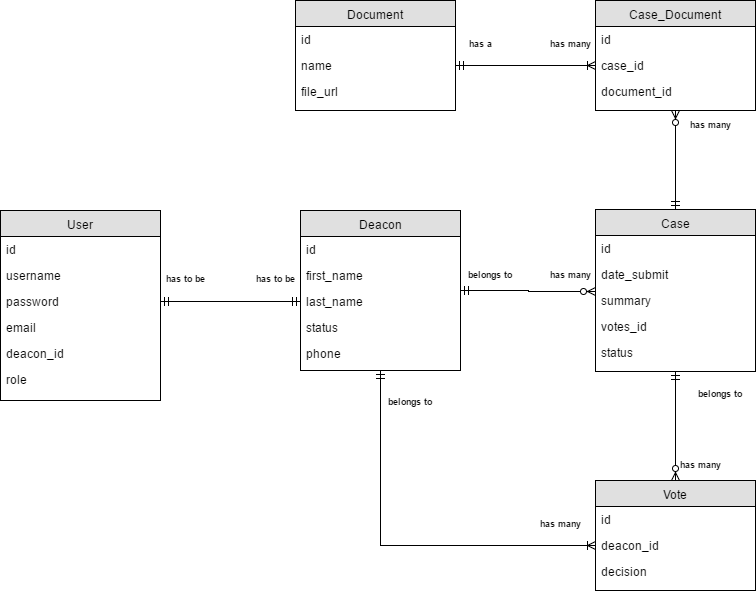

The diagram above was exported from draw.io. Its source (the exported page's mxGraphModel, read from the mxfile embedded in the PNG):
<mxGraphModel dx="2466" dy="1105" grid="1" gridSize="10" guides="1" tooltips="1" connect="1" arrows="1" fold="1" page="0" pageScale="1" pageWidth="1169" pageHeight="826" background="#ffffff" math="0" shadow="0">
  <root>
    <mxCell id="0" style=";html=1;" />
    <mxCell id="1" style=";html=1;" parent="0" />
    <mxCell id="39" value="User" style="swimlane;html=1;fontStyle=0;childLayout=stackLayout;horizontal=1;startSize=26;fillColor=#e0e0e0;horizontalStack=0;resizeParent=1;resizeLast=0;collapsible=1;marginBottom=0;swimlaneFillColor=#ffffff;align=center;" vertex="1" parent="1">
      <mxGeometry x="-25" y="450" width="160" height="190" as="geometry" />
    </mxCell>
    <mxCell id="40" value="id" style="text;html=1;strokeColor=none;fillColor=none;spacingLeft=4;spacingRight=4;whiteSpace=wrap;overflow=hidden;rotatable=0;points=[[0,0.5],[1,0.5]];portConstraint=eastwest;" vertex="1" parent="39">
      <mxGeometry y="26" width="160" height="26" as="geometry" />
    </mxCell>
    <mxCell id="41" value="username" style="text;html=1;strokeColor=none;fillColor=none;spacingLeft=4;spacingRight=4;whiteSpace=wrap;overflow=hidden;rotatable=0;points=[[0,0.5],[1,0.5]];portConstraint=eastwest;" vertex="1" parent="39">
      <mxGeometry y="52" width="160" height="26" as="geometry" />
    </mxCell>
    <mxCell id="42" value="password" style="text;html=1;strokeColor=none;fillColor=none;spacingLeft=4;spacingRight=4;whiteSpace=wrap;overflow=hidden;rotatable=0;points=[[0,0.5],[1,0.5]];portConstraint=eastwest;" vertex="1" parent="39">
      <mxGeometry y="78" width="160" height="26" as="geometry" />
    </mxCell>
    <mxCell id="45" value="email" style="text;html=1;strokeColor=none;fillColor=none;spacingLeft=4;spacingRight=4;whiteSpace=wrap;overflow=hidden;rotatable=0;points=[[0,0.5],[1,0.5]];portConstraint=eastwest;" vertex="1" parent="39">
      <mxGeometry y="104" width="160" height="26" as="geometry" />
    </mxCell>
    <mxCell id="46" value="deacon_id" style="text;html=1;strokeColor=none;fillColor=none;spacingLeft=4;spacingRight=4;whiteSpace=wrap;overflow=hidden;rotatable=0;points=[[0,0.5],[1,0.5]];portConstraint=eastwest;" vertex="1" parent="39">
      <mxGeometry y="130" width="160" height="26" as="geometry" />
    </mxCell>
    <mxCell id="47" value="role" style="text;html=1;strokeColor=none;fillColor=none;spacingLeft=4;spacingRight=4;whiteSpace=wrap;overflow=hidden;rotatable=0;points=[[0,0.5],[1,0.5]];portConstraint=eastwest;" vertex="1" parent="39">
      <mxGeometry y="156" width="160" height="26" as="geometry" />
    </mxCell>
    <mxCell id="95" style="edgeStyle=orthogonalEdgeStyle;rounded=0;html=1;entryX=0;entryY=0.154;entryPerimeter=0;startArrow=ERmandOne;startFill=0;endArrow=ERzeroToMany;endFill=1;jettySize=auto;orthogonalLoop=1;" edge="1" parent="1" source="49" target="59">
      <mxGeometry relative="1" as="geometry" />
    </mxCell>
    <mxCell id="49" value="Deacon" style="swimlane;html=1;fontStyle=0;childLayout=stackLayout;horizontal=1;startSize=26;fillColor=#e0e0e0;horizontalStack=0;resizeParent=1;resizeLast=0;collapsible=1;marginBottom=0;swimlaneFillColor=#ffffff;align=center;" vertex="1" parent="1">
      <mxGeometry x="275" y="450" width="160" height="160" as="geometry" />
    </mxCell>
    <mxCell id="50" value="id" style="text;html=1;strokeColor=none;fillColor=none;spacingLeft=4;spacingRight=4;whiteSpace=wrap;overflow=hidden;rotatable=0;points=[[0,0.5],[1,0.5]];portConstraint=eastwest;" vertex="1" parent="49">
      <mxGeometry y="26" width="160" height="26" as="geometry" />
    </mxCell>
    <mxCell id="51" value="first_name" style="text;html=1;strokeColor=none;fillColor=none;spacingLeft=4;spacingRight=4;whiteSpace=wrap;overflow=hidden;rotatable=0;points=[[0,0.5],[1,0.5]];portConstraint=eastwest;" vertex="1" parent="49">
      <mxGeometry y="52" width="160" height="26" as="geometry" />
    </mxCell>
    <mxCell id="52" value="last_name" style="text;html=1;strokeColor=none;fillColor=none;spacingLeft=4;spacingRight=4;whiteSpace=wrap;overflow=hidden;rotatable=0;points=[[0,0.5],[1,0.5]];portConstraint=eastwest;" vertex="1" parent="49">
      <mxGeometry y="78" width="160" height="26" as="geometry" />
    </mxCell>
    <mxCell id="53" value="status" style="text;html=1;strokeColor=none;fillColor=none;spacingLeft=4;spacingRight=4;whiteSpace=wrap;overflow=hidden;rotatable=0;points=[[0,0.5],[1,0.5]];portConstraint=eastwest;" vertex="1" parent="49">
      <mxGeometry y="104" width="160" height="26" as="geometry" />
    </mxCell>
    <mxCell id="54" value="phone" style="text;html=1;strokeColor=none;fillColor=none;spacingLeft=4;spacingRight=4;whiteSpace=wrap;overflow=hidden;rotatable=0;points=[[0,0.5],[1,0.5]];portConstraint=eastwest;" vertex="1" parent="49">
      <mxGeometry y="130" width="160" height="26" as="geometry" />
    </mxCell>
    <mxCell id="96" style="edgeStyle=orthogonalEdgeStyle;rounded=0;html=1;startArrow=ERmandOne;startFill=0;endArrow=ERzeroToMany;endFill=1;jettySize=auto;orthogonalLoop=1;" edge="1" parent="1" source="56" target="63">
      <mxGeometry relative="1" as="geometry" />
    </mxCell>
    <mxCell id="99" style="edgeStyle=orthogonalEdgeStyle;rounded=0;html=1;entryX=0.5;entryY=1;startArrow=ERmandOne;startFill=0;endArrow=ERzeroToMany;endFill=1;jettySize=auto;orthogonalLoop=1;" edge="1" parent="1" source="56" target="70">
      <mxGeometry relative="1" as="geometry" />
    </mxCell>
    <mxCell id="56" value="Case" style="swimlane;html=1;fontStyle=0;childLayout=stackLayout;horizontal=1;startSize=26;fillColor=#e0e0e0;horizontalStack=0;resizeParent=1;resizeLast=0;collapsible=1;marginBottom=0;swimlaneFillColor=#ffffff;align=center;" vertex="1" parent="1">
      <mxGeometry x="570" y="449" width="160" height="162" as="geometry" />
    </mxCell>
    <mxCell id="57" value="id" style="text;html=1;strokeColor=none;fillColor=none;spacingLeft=4;spacingRight=4;whiteSpace=wrap;overflow=hidden;rotatable=0;points=[[0,0.5],[1,0.5]];portConstraint=eastwest;" vertex="1" parent="56">
      <mxGeometry y="26" width="160" height="26" as="geometry" />
    </mxCell>
    <mxCell id="58" value="date_submit" style="text;html=1;strokeColor=none;fillColor=none;spacingLeft=4;spacingRight=4;whiteSpace=wrap;overflow=hidden;rotatable=0;points=[[0,0.5],[1,0.5]];portConstraint=eastwest;" vertex="1" parent="56">
      <mxGeometry y="52" width="160" height="26" as="geometry" />
    </mxCell>
    <mxCell id="59" value="summary" style="text;html=1;strokeColor=none;fillColor=none;spacingLeft=4;spacingRight=4;whiteSpace=wrap;overflow=hidden;rotatable=0;points=[[0,0.5],[1,0.5]];portConstraint=eastwest;" vertex="1" parent="56">
      <mxGeometry y="78" width="160" height="26" as="geometry" />
    </mxCell>
    <mxCell id="60" value="votes_id" style="text;html=1;strokeColor=none;fillColor=none;spacingLeft=4;spacingRight=4;whiteSpace=wrap;overflow=hidden;rotatable=0;points=[[0,0.5],[1,0.5]];portConstraint=eastwest;" vertex="1" parent="56">
      <mxGeometry y="104" width="160" height="26" as="geometry" />
    </mxCell>
    <mxCell id="61" value="status" style="text;html=1;strokeColor=none;fillColor=none;spacingLeft=4;spacingRight=4;whiteSpace=wrap;overflow=hidden;rotatable=0;points=[[0,0.5],[1,0.5]];portConstraint=eastwest;" vertex="1" parent="56">
      <mxGeometry y="130" width="160" height="26" as="geometry" />
    </mxCell>
    <mxCell id="63" value="Vote" style="swimlane;html=1;fontStyle=0;childLayout=stackLayout;horizontal=1;startSize=26;fillColor=#e0e0e0;horizontalStack=0;resizeParent=1;resizeLast=0;collapsible=1;marginBottom=0;swimlaneFillColor=#ffffff;align=center;" vertex="1" parent="1">
      <mxGeometry x="570" y="720" width="160" height="110" as="geometry" />
    </mxCell>
    <mxCell id="64" value="id" style="text;html=1;strokeColor=none;fillColor=none;spacingLeft=4;spacingRight=4;whiteSpace=wrap;overflow=hidden;rotatable=0;points=[[0,0.5],[1,0.5]];portConstraint=eastwest;" vertex="1" parent="63">
      <mxGeometry y="26" width="160" height="26" as="geometry" />
    </mxCell>
    <mxCell id="65" value="deacon_id" style="text;html=1;strokeColor=none;fillColor=none;spacingLeft=4;spacingRight=4;whiteSpace=wrap;overflow=hidden;rotatable=0;points=[[0,0.5],[1,0.5]];portConstraint=eastwest;" vertex="1" parent="63">
      <mxGeometry y="52" width="160" height="26" as="geometry" />
    </mxCell>
    <mxCell id="66" value="decision" style="text;html=1;strokeColor=none;fillColor=none;spacingLeft=4;spacingRight=4;whiteSpace=wrap;overflow=hidden;rotatable=0;points=[[0,0.5],[1,0.5]];portConstraint=eastwest;" vertex="1" parent="63">
      <mxGeometry y="78" width="160" height="26" as="geometry" />
    </mxCell>
    <mxCell id="70" value="Case_Document" style="swimlane;html=1;fontStyle=0;childLayout=stackLayout;horizontal=1;startSize=26;fillColor=#e0e0e0;horizontalStack=0;resizeParent=1;resizeLast=0;collapsible=1;marginBottom=0;swimlaneFillColor=#ffffff;align=center;" vertex="1" parent="1">
      <mxGeometry x="570" y="240" width="160" height="110" as="geometry" />
    </mxCell>
    <mxCell id="71" value="id" style="text;html=1;strokeColor=none;fillColor=none;spacingLeft=4;spacingRight=4;whiteSpace=wrap;overflow=hidden;rotatable=0;points=[[0,0.5],[1,0.5]];portConstraint=eastwest;" vertex="1" parent="70">
      <mxGeometry y="26" width="160" height="26" as="geometry" />
    </mxCell>
    <mxCell id="72" value="case_id" style="text;html=1;strokeColor=none;fillColor=none;spacingLeft=4;spacingRight=4;whiteSpace=wrap;overflow=hidden;rotatable=0;points=[[0,0.5],[1,0.5]];portConstraint=eastwest;" vertex="1" parent="70">
      <mxGeometry y="52" width="160" height="26" as="geometry" />
    </mxCell>
    <mxCell id="73" value="document_id" style="text;html=1;strokeColor=none;fillColor=none;spacingLeft=4;spacingRight=4;whiteSpace=wrap;overflow=hidden;rotatable=0;points=[[0,0.5],[1,0.5]];portConstraint=eastwest;" vertex="1" parent="70">
      <mxGeometry y="78" width="160" height="26" as="geometry" />
    </mxCell>
    <mxCell id="74" value="Document" style="swimlane;html=1;fontStyle=0;childLayout=stackLayout;horizontal=1;startSize=26;fillColor=#e0e0e0;horizontalStack=0;resizeParent=1;resizeLast=0;collapsible=1;marginBottom=0;swimlaneFillColor=#ffffff;align=center;" vertex="1" parent="1">
      <mxGeometry x="270" y="240" width="160" height="110" as="geometry" />
    </mxCell>
    <mxCell id="75" value="id" style="text;html=1;strokeColor=none;fillColor=none;spacingLeft=4;spacingRight=4;whiteSpace=wrap;overflow=hidden;rotatable=0;points=[[0,0.5],[1,0.5]];portConstraint=eastwest;" vertex="1" parent="74">
      <mxGeometry y="26" width="160" height="26" as="geometry" />
    </mxCell>
    <mxCell id="76" value="name" style="text;html=1;strokeColor=none;fillColor=none;spacingLeft=4;spacingRight=4;whiteSpace=wrap;overflow=hidden;rotatable=0;points=[[0,0.5],[1,0.5]];portConstraint=eastwest;" vertex="1" parent="74">
      <mxGeometry y="52" width="160" height="26" as="geometry" />
    </mxCell>
    <mxCell id="77" value="file_url" style="text;html=1;strokeColor=none;fillColor=none;spacingLeft=4;spacingRight=4;whiteSpace=wrap;overflow=hidden;rotatable=0;points=[[0,0.5],[1,0.5]];portConstraint=eastwest;" vertex="1" parent="74">
      <mxGeometry y="78" width="160" height="26" as="geometry" />
    </mxCell>
    <mxCell id="86" style="edgeStyle=orthogonalEdgeStyle;rounded=0;html=1;exitX=1;exitY=0.5;entryX=0;entryY=0.5;startArrow=ERmandOne;startFill=0;endArrow=ERmandOne;endFill=0;jettySize=auto;orthogonalLoop=1;" edge="1" parent="1" source="42" target="52">
      <mxGeometry relative="1" as="geometry" />
    </mxCell>
    <mxCell id="98" style="edgeStyle=orthogonalEdgeStyle;rounded=0;html=1;entryX=0.5;entryY=1;startArrow=ERoneToMany;startFill=0;endArrow=ERmandOne;endFill=0;jettySize=auto;orthogonalLoop=1;" edge="1" parent="1" source="65" target="49">
      <mxGeometry relative="1" as="geometry" />
    </mxCell>
    <mxCell id="100" style="edgeStyle=orthogonalEdgeStyle;rounded=0;html=1;entryX=1;entryY=0.5;startArrow=ERoneToMany;startFill=0;endArrow=ERmandOne;endFill=0;jettySize=auto;orthogonalLoop=1;" edge="1" parent="1" source="72" target="76">
      <mxGeometry relative="1" as="geometry" />
    </mxCell>
    <mxCell id="101" value="&lt;font style=&quot;font-size: 9px&quot;&gt;belongs to&lt;/font&gt;" style="text;html=1;align=center;fontStyle=1;verticalAlign=middle;spacingLeft=3;spacingRight=3;strokeColor=none;rotatable=0;points=[[0,0.5],[1,0.5]];portConstraint=eastwest;" vertex="1" parent="1">
      <mxGeometry x="440" y="500" width="50" height="26" as="geometry" />
    </mxCell>
    <mxCell id="102" value="&lt;font style=&quot;font-size: 9px&quot;&gt;belongs to&lt;/font&gt;" style="text;html=1;align=center;fontStyle=1;verticalAlign=middle;spacingLeft=3;spacingRight=3;strokeColor=none;rotatable=0;points=[[0,0.5],[1,0.5]];portConstraint=eastwest;" vertex="1" parent="1">
      <mxGeometry x="360" y="627" width="50" height="26" as="geometry" />
    </mxCell>
    <mxCell id="104" value="&lt;font style=&quot;font-size: 9px&quot;&gt;belongs to&lt;/font&gt;" style="text;html=1;align=center;fontStyle=1;verticalAlign=middle;spacingLeft=3;spacingRight=3;strokeColor=none;rotatable=0;points=[[0,0.5],[1,0.5]];portConstraint=eastwest;" vertex="1" parent="1">
      <mxGeometry x="670" y="619" width="50" height="26" as="geometry" />
    </mxCell>
    <mxCell id="105" value="&lt;font style=&quot;font-size: 9px&quot;&gt;has to be&lt;/font&gt;" style="text;html=1;align=center;fontStyle=1;verticalAlign=middle;spacingLeft=3;spacingRight=3;strokeColor=none;rotatable=0;points=[[0,0.5],[1,0.5]];portConstraint=eastwest;" vertex="1" parent="1">
      <mxGeometry x="135" y="504" width="50" height="26" as="geometry" />
    </mxCell>
    <mxCell id="106" value="&lt;font style=&quot;font-size: 9px&quot;&gt;has to be&lt;/font&gt;" style="text;html=1;align=center;fontStyle=1;verticalAlign=middle;spacingLeft=3;spacingRight=3;strokeColor=none;rotatable=0;points=[[0,0.5],[1,0.5]];portConstraint=eastwest;" vertex="1" parent="1">
      <mxGeometry x="225" y="504" width="50" height="26" as="geometry" />
    </mxCell>
    <mxCell id="107" value="&lt;font style=&quot;font-size: 9px&quot;&gt;has a&lt;/font&gt;" style="text;html=1;align=center;fontStyle=1;verticalAlign=middle;spacingLeft=3;spacingRight=3;strokeColor=none;rotatable=0;points=[[0,0.5],[1,0.5]];portConstraint=eastwest;" vertex="1" parent="1">
      <mxGeometry x="430" y="269" width="50" height="26" as="geometry" />
    </mxCell>
    <mxCell id="108" value="&lt;font style=&quot;font-size: 9px&quot;&gt;has many&lt;/font&gt;" style="text;html=1;align=center;fontStyle=1;verticalAlign=middle;spacingLeft=3;spacingRight=3;strokeColor=none;rotatable=0;points=[[0,0.5],[1,0.5]];portConstraint=eastwest;" vertex="1" parent="1">
      <mxGeometry x="650" y="690" width="50" height="26" as="geometry" />
    </mxCell>
    <mxCell id="109" value="&lt;font style=&quot;font-size: 9px&quot;&gt;has many&lt;/font&gt;" style="text;html=1;align=center;fontStyle=1;verticalAlign=middle;spacingLeft=3;spacingRight=3;strokeColor=none;rotatable=0;points=[[0,0.5],[1,0.5]];portConstraint=eastwest;" vertex="1" parent="1">
      <mxGeometry x="510" y="749" width="50" height="26" as="geometry" />
    </mxCell>
    <mxCell id="110" value="&lt;font style=&quot;font-size: 9px&quot;&gt;has many&lt;/font&gt;" style="text;html=1;align=center;fontStyle=1;verticalAlign=middle;spacingLeft=3;spacingRight=3;strokeColor=none;rotatable=0;points=[[0,0.5],[1,0.5]];portConstraint=eastwest;" vertex="1" parent="1">
      <mxGeometry x="520" y="500" width="50" height="26" as="geometry" />
    </mxCell>
    <mxCell id="111" value="&lt;font style=&quot;font-size: 9px&quot;&gt;has many&lt;/font&gt;" style="text;html=1;align=center;fontStyle=1;verticalAlign=middle;spacingLeft=3;spacingRight=3;strokeColor=none;rotatable=0;points=[[0,0.5],[1,0.5]];portConstraint=eastwest;" vertex="1" parent="1">
      <mxGeometry x="520" y="269" width="50" height="26" as="geometry" />
    </mxCell>
    <mxCell id="112" value="&lt;font style=&quot;font-size: 9px&quot;&gt;has many&lt;/font&gt;" style="text;html=1;align=center;fontStyle=1;verticalAlign=middle;spacingLeft=3;spacingRight=3;strokeColor=none;rotatable=0;points=[[0,0.5],[1,0.5]];portConstraint=eastwest;" vertex="1" parent="1">
      <mxGeometry x="660" y="350" width="50" height="26" as="geometry" />
    </mxCell>
  </root>
</mxGraphModel>